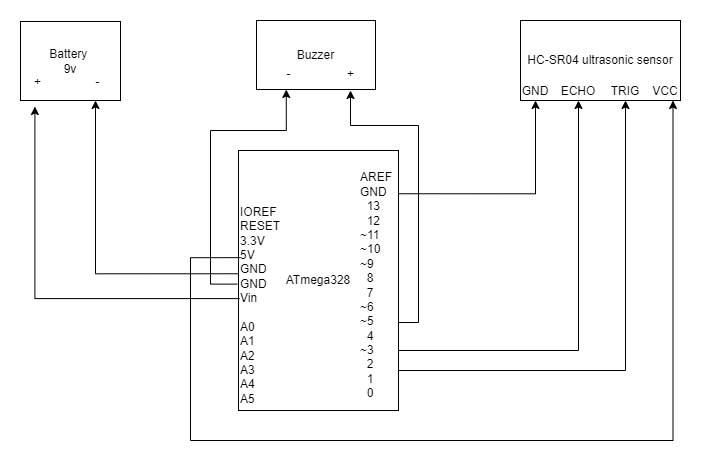

The diagram above was exported from draw.io. Its source (the exported page's mxGraphModel, read from the mxfile embedded in the PNG):
<mxGraphModel dx="1278" dy="556" grid="1" gridSize="10" guides="1" tooltips="1" connect="1" arrows="1" fold="1" page="1" pageScale="1" pageWidth="850" pageHeight="1100" math="0" shadow="0">
  <root>
    <mxCell id="0" />
    <mxCell id="1" parent="0" />
    <mxCell id="YG5teuNZEkn2LhcogLQz-1" value="HC-SR04 ultrasonic sensor" style="rounded=0;whiteSpace=wrap;html=1;hachureGap=4;" parent="1" vertex="1">
      <mxGeometry x="630" y="380" width="160" height="80" as="geometry" />
    </mxCell>
    <mxCell id="YG5teuNZEkn2LhcogLQz-7" value="GND" style="text;strokeColor=none;fillColor=none;html=1;align=center;verticalAlign=middle;whiteSpace=wrap;rounded=0;hachureGap=4;" parent="1" vertex="1">
      <mxGeometry x="630" y="441" width="30" height="19" as="geometry" />
    </mxCell>
    <mxCell id="YG5teuNZEkn2LhcogLQz-8" value="ECHO&lt;span style=&quot;color: rgba(0 , 0 , 0 , 0) ; font-family: monospace ; font-size: 0px&quot;&gt;%3CmxGraphModel%3E%3Croot%3E%3CmxCell%20id%3D%220%22%2F%3E%3CmxCell%20id%3D%221%22%20parent%3D%220%22%2F%3E%3CmxCell%20id%3D%222%22%20value%3D%22GND%22%20style%3D%22text%3BstrokeColor%3Dnone%3BfillColor%3Dnone%3Bhtml%3D1%3Balign%3Dcenter%3BverticalAlign%3Dmiddle%3BwhiteSpace%3Dwrap%3Brounded%3D0%3BhachureGap%3D4%3B%22%20vertex%3D%221%22%20parent%3D%221%22%3E%3CmxGeometry%20x%3D%22124%22%20y%3D%22340%22%20width%3D%2230%22%20height%3D%2219%22%20as%3D%22geometry%22%2F%3E%3C%2FmxCell%3E%3C%2Froot%3E%3C%2FmxGraphModel%3E&lt;/span&gt;" style="text;strokeColor=none;fillColor=none;html=1;align=center;verticalAlign=middle;whiteSpace=wrap;rounded=0;hachureGap=4;" parent="1" vertex="1">
      <mxGeometry x="673" y="441" width="30" height="19" as="geometry" />
    </mxCell>
    <mxCell id="YG5teuNZEkn2LhcogLQz-9" value="TRIG" style="text;strokeColor=none;fillColor=none;html=1;align=center;verticalAlign=middle;whiteSpace=wrap;rounded=0;hachureGap=4;" parent="1" vertex="1">
      <mxGeometry x="720" y="441" width="30" height="19" as="geometry" />
    </mxCell>
    <mxCell id="YG5teuNZEkn2LhcogLQz-10" value="VCC" style="text;strokeColor=none;fillColor=none;html=1;align=center;verticalAlign=middle;whiteSpace=wrap;rounded=0;hachureGap=4;" parent="1" vertex="1">
      <mxGeometry x="760" y="441" width="30" height="19" as="geometry" />
    </mxCell>
    <mxCell id="YG5teuNZEkn2LhcogLQz-11" value="Battery&amp;nbsp;&lt;br&gt;9v" style="rounded=0;whiteSpace=wrap;html=1;hachureGap=4;" parent="1" vertex="1">
      <mxGeometry x="130" y="381" width="100" height="79" as="geometry" />
    </mxCell>
    <mxCell id="YG5teuNZEkn2LhcogLQz-12" value="+" style="text;strokeColor=none;fillColor=none;html=1;align=center;verticalAlign=middle;whiteSpace=wrap;rounded=0;hachureGap=4;" parent="1" vertex="1">
      <mxGeometry x="370" y="426" width="15" height="15" as="geometry" />
    </mxCell>
    <mxCell id="YG5teuNZEkn2LhcogLQz-15" value="Buzzer" style="rounded=0;whiteSpace=wrap;html=1;hachureGap=4;" parent="1" vertex="1">
      <mxGeometry x="366" y="380" width="119" height="69" as="geometry" />
    </mxCell>
    <mxCell id="YG5teuNZEkn2LhcogLQz-17" value="+" style="text;strokeColor=none;fillColor=none;html=1;align=center;verticalAlign=middle;whiteSpace=wrap;rounded=0;hachureGap=4;" parent="1" vertex="1">
      <mxGeometry x="453" y="426" width="15" height="15" as="geometry" />
    </mxCell>
    <mxCell id="YG5teuNZEkn2LhcogLQz-18" value="ATmega328" style="rounded=0;whiteSpace=wrap;html=1;hachureGap=4;" parent="1" vertex="1">
      <mxGeometry x="348" y="510" width="160" height="260" as="geometry" />
    </mxCell>
    <mxCell id="YG5teuNZEkn2LhcogLQz-21" value="&lt;font color=&quot;rgba(0, 0, 0, 0)&quot; face=&quot;monospace&quot;&gt;&lt;span style=&quot;font-size: 0px&quot;&gt;3&lt;/span&gt;&lt;/font&gt;" style="text;strokeColor=none;fillColor=none;html=1;align=center;verticalAlign=middle;whiteSpace=wrap;rounded=0;hachureGap=4;" parent="1" vertex="1">
      <mxGeometry x="348" y="560" width="15" height="15" as="geometry" />
    </mxCell>
    <mxCell id="W_vqVPnNi7ne8kbEI16a-22" style="edgeStyle=orthogonalEdgeStyle;rounded=0;orthogonalLoop=1;jettySize=auto;html=1;entryX=0.5;entryY=1;entryDx=0;entryDy=0;exitX=0.99;exitY=0.133;exitDx=0;exitDy=0;exitPerimeter=0;" edge="1" parent="1" source="W_vqVPnNi7ne8kbEI16a-7" target="YG5teuNZEkn2LhcogLQz-7">
      <mxGeometry relative="1" as="geometry">
        <mxPoint x="510" y="645" as="sourcePoint" />
        <Array as="points">
          <mxPoint x="645" y="553" />
        </Array>
      </mxGeometry>
    </mxCell>
    <mxCell id="W_vqVPnNi7ne8kbEI16a-23" style="edgeStyle=orthogonalEdgeStyle;rounded=0;orthogonalLoop=1;jettySize=auto;html=1;exitX=1;exitY=0.75;exitDx=0;exitDy=0;entryX=0.5;entryY=1;entryDx=0;entryDy=0;" edge="1" parent="1" source="W_vqVPnNi7ne8kbEI16a-7" target="YG5teuNZEkn2LhcogLQz-8">
      <mxGeometry relative="1" as="geometry">
        <Array as="points">
          <mxPoint x="508" y="710" />
          <mxPoint x="688" y="710" />
        </Array>
      </mxGeometry>
    </mxCell>
    <mxCell id="W_vqVPnNi7ne8kbEI16a-24" style="edgeStyle=orthogonalEdgeStyle;rounded=0;orthogonalLoop=1;jettySize=auto;html=1;entryX=0.5;entryY=1;entryDx=0;entryDy=0;" edge="1" parent="1" source="W_vqVPnNi7ne8kbEI16a-7" target="YG5teuNZEkn2LhcogLQz-9">
      <mxGeometry relative="1" as="geometry">
        <Array as="points">
          <mxPoint x="735" y="730" />
        </Array>
      </mxGeometry>
    </mxCell>
    <mxCell id="W_vqVPnNi7ne8kbEI16a-33" style="edgeStyle=orthogonalEdgeStyle;rounded=0;orthogonalLoop=1;jettySize=auto;html=1;exitX=1.01;exitY=0.648;exitDx=0;exitDy=0;exitPerimeter=0;" edge="1" parent="1" source="W_vqVPnNi7ne8kbEI16a-7">
      <mxGeometry relative="1" as="geometry">
        <mxPoint x="460" y="450" as="targetPoint" />
      </mxGeometry>
    </mxCell>
    <mxCell id="W_vqVPnNi7ne8kbEI16a-7" value="AREF&lt;br&gt;GND&lt;br&gt;&amp;nbsp; 13&lt;br&gt;&amp;nbsp; 12&lt;br&gt;~11&lt;br&gt;~10&lt;br&gt;~9&lt;br&gt;&amp;nbsp; 8&lt;br&gt;&amp;nbsp; 7&lt;br&gt;~6&lt;br&gt;~5&lt;br&gt;&amp;nbsp; 4&lt;br&gt;~3&lt;br&gt;&amp;nbsp; 2&lt;br&gt;&amp;nbsp; 1&lt;br&gt;&amp;nbsp; 0" style="text;strokeColor=none;fillColor=none;html=1;whiteSpace=wrap;verticalAlign=middle;overflow=hidden;" vertex="1" parent="1">
      <mxGeometry x="468" y="520" width="40" height="250" as="geometry" />
    </mxCell>
    <mxCell id="W_vqVPnNi7ne8kbEI16a-20" style="edgeStyle=orthogonalEdgeStyle;rounded=0;orthogonalLoop=1;jettySize=auto;html=1;exitX=0.02;exitY=0.292;exitDx=0;exitDy=0;exitPerimeter=0;entryX=0.75;entryY=1;entryDx=0;entryDy=0;" edge="1" parent="1" source="W_vqVPnNi7ne8kbEI16a-12" target="YG5teuNZEkn2LhcogLQz-10">
      <mxGeometry relative="1" as="geometry">
        <mxPoint x="680" y="780" as="targetPoint" />
        <Array as="points">
          <mxPoint x="300" y="617" />
          <mxPoint x="300" y="800" />
          <mxPoint x="783" y="800" />
        </Array>
      </mxGeometry>
    </mxCell>
    <mxCell id="W_vqVPnNi7ne8kbEI16a-31" style="edgeStyle=orthogonalEdgeStyle;rounded=0;orthogonalLoop=1;jettySize=auto;html=1;entryX=0.144;entryY=1.076;entryDx=0;entryDy=0;entryPerimeter=0;exitX=0.012;exitY=0.47;exitDx=0;exitDy=0;exitPerimeter=0;" edge="1" parent="1" source="W_vqVPnNi7ne8kbEI16a-12" target="YG5teuNZEkn2LhcogLQz-11">
      <mxGeometry relative="1" as="geometry" />
    </mxCell>
    <mxCell id="W_vqVPnNi7ne8kbEI16a-32" style="edgeStyle=orthogonalEdgeStyle;rounded=0;orthogonalLoop=1;jettySize=auto;html=1;entryX=0.75;entryY=1;entryDx=0;entryDy=0;exitX=0.004;exitY=0.362;exitDx=0;exitDy=0;exitPerimeter=0;" edge="1" parent="1" source="W_vqVPnNi7ne8kbEI16a-12" target="YG5teuNZEkn2LhcogLQz-11">
      <mxGeometry relative="1" as="geometry" />
    </mxCell>
    <mxCell id="W_vqVPnNi7ne8kbEI16a-34" style="edgeStyle=orthogonalEdgeStyle;rounded=0;orthogonalLoop=1;jettySize=auto;html=1;exitX=-0.012;exitY=0.407;exitDx=0;exitDy=0;exitPerimeter=0;entryX=0.25;entryY=1;entryDx=0;entryDy=0;" edge="1" parent="1" source="W_vqVPnNi7ne8kbEI16a-12" target="YG5teuNZEkn2LhcogLQz-15">
      <mxGeometry relative="1" as="geometry">
        <mxPoint x="290" y="480" as="targetPoint" />
        <Array as="points">
          <mxPoint x="320" y="644" />
          <mxPoint x="320" y="490" />
          <mxPoint x="396" y="490" />
        </Array>
      </mxGeometry>
    </mxCell>
    <mxCell id="W_vqVPnNi7ne8kbEI16a-12" value="&lt;div&gt;IOREF&lt;/div&gt;&lt;div&gt;RESET&lt;/div&gt;&lt;div&gt;3.3V&lt;/div&gt;&lt;div&gt;5V&lt;/div&gt;&lt;div&gt;GND&lt;/div&gt;&lt;div&gt;GND&lt;/div&gt;&lt;div&gt;Vin&lt;/div&gt;&lt;div&gt;&lt;br&gt;&lt;/div&gt;&lt;div&gt;A0&lt;/div&gt;&lt;div&gt;A1&lt;/div&gt;&lt;div&gt;A2&lt;/div&gt;&lt;div&gt;A3&lt;/div&gt;&lt;div&gt;A4&lt;/div&gt;&lt;div&gt;A5&lt;/div&gt;" style="text;strokeColor=none;fillColor=none;html=1;whiteSpace=wrap;verticalAlign=middle;overflow=hidden;" vertex="1" parent="1">
      <mxGeometry x="348" y="550" width="100" height="230" as="geometry" />
    </mxCell>
    <mxCell id="W_vqVPnNi7ne8kbEI16a-28" value="-" style="text;strokeColor=none;fillColor=none;html=1;align=center;verticalAlign=middle;whiteSpace=wrap;rounded=0;hachureGap=4;" vertex="1" parent="1">
      <mxGeometry x="200" y="434" width="15" height="15" as="geometry" />
    </mxCell>
    <mxCell id="W_vqVPnNi7ne8kbEI16a-29" value="-" style="text;strokeColor=none;fillColor=none;html=1;align=center;verticalAlign=middle;whiteSpace=wrap;rounded=0;hachureGap=4;" vertex="1" parent="1">
      <mxGeometry x="390.5" y="426" width="15" height="15" as="geometry" />
    </mxCell>
    <mxCell id="W_vqVPnNi7ne8kbEI16a-30" value="+&lt;span style=&quot;color: rgba(0 , 0 , 0 , 0) ; font-family: monospace ; font-size: 0px&quot;&gt;%3CmxGraphModel%3E%3Croot%3E%3CmxCell%20id%3D%220%22%2F%3E%3CmxCell%20id%3D%221%22%20parent%3D%220%22%2F%3E%3CmxCell%20id%3D%222%22%20value%3D%22-%22%20style%3D%22text%3BstrokeColor%3Dnone%3BfillColor%3Dnone%3Bhtml%3D1%3Balign%3Dcenter%3BverticalAlign%3Dmiddle%3BwhiteSpace%3Dwrap%3Brounded%3D0%3BhachureGap%3D4%3B%22%20vertex%3D%221%22%20parent%3D%221%22%3E%3CmxGeometry%20x%3D%22453%22%20y%3D%22426%22%20width%3D%2215%22%20height%3D%2215%22%20as%3D%22geometry%22%2F%3E%3C%2FmxCell%3E%3C%2Froot%3E%3C%2FmxGraphModel%3E&lt;/span&gt;" style="text;strokeColor=none;fillColor=none;html=1;align=center;verticalAlign=middle;whiteSpace=wrap;rounded=0;hachureGap=4;" vertex="1" parent="1">
      <mxGeometry x="140" y="434" width="15" height="15" as="geometry" />
    </mxCell>
  </root>
</mxGraphModel>